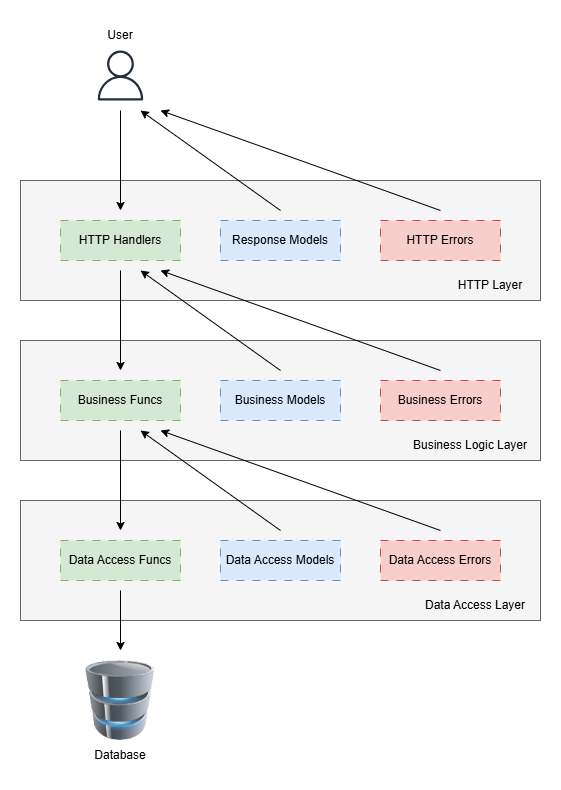

The diagram above was exported from draw.io. Its source (the exported page's mxGraphModel, read from the mxfile embedded in the PNG):
<mxGraphModel dx="1303" dy="659" grid="1" gridSize="10" guides="1" tooltips="1" connect="1" arrows="1" fold="1" page="1" pageScale="1" pageWidth="850" pageHeight="1100" math="0" shadow="0">
  <root>
    <mxCell id="0" />
    <mxCell id="1" parent="0" />
    <mxCell id="zVhNx741jI_jcMlIw71N-27" parent="1" style="rounded=0;whiteSpace=wrap;html=1;fillColor=#f5f5f5;strokeColor=#666666;fontColor=#333333;" value="" vertex="1">
      <mxGeometry height="120" width="520" x="120" y="560" as="geometry" />
    </mxCell>
    <mxCell id="zVhNx741jI_jcMlIw71N-26" parent="1" style="rounded=0;whiteSpace=wrap;html=1;fillColor=#f5f5f5;strokeColor=#666666;fontColor=#333333;" value="" vertex="1">
      <mxGeometry height="120" width="520" x="120" y="400" as="geometry" />
    </mxCell>
    <mxCell id="zVhNx741jI_jcMlIw71N-25" parent="1" style="rounded=0;whiteSpace=wrap;html=1;fillColor=#f5f5f5;strokeColor=#666666;fontColor=#333333;" value="" vertex="1">
      <mxGeometry height="120" width="520" x="120" y="240" as="geometry" />
    </mxCell>
    <mxCell id="zVhNx741jI_jcMlIw71N-1" parent="1" style="rounded=0;whiteSpace=wrap;html=1;fillColor=#dae8fc;strokeColor=#6c8ebf;dashed=1;dashPattern=8 8;" value="Business Models" vertex="1">
      <mxGeometry height="40" width="120" x="320" y="440" as="geometry" />
    </mxCell>
    <mxCell id="zVhNx741jI_jcMlIw71N-2" parent="1" style="rounded=0;whiteSpace=wrap;html=1;fillColor=#f8cecc;strokeColor=#b85450;dashed=1;dashPattern=8 8;" value="Business Errors" vertex="1">
      <mxGeometry height="40" width="120" x="480" y="440" as="geometry" />
    </mxCell>
    <mxCell id="zVhNx741jI_jcMlIw71N-3" parent="1" style="rounded=0;whiteSpace=wrap;html=1;fillColor=#dae8fc;strokeColor=#6c8ebf;dashed=1;dashPattern=8 8;" value="Data Access Models" vertex="1">
      <mxGeometry height="40" width="120" x="320" y="600" as="geometry" />
    </mxCell>
    <mxCell id="zVhNx741jI_jcMlIw71N-4" parent="1" style="rounded=0;whiteSpace=wrap;html=1;fillColor=#f8cecc;strokeColor=#b85450;dashed=1;dashPattern=8 8;" value="Data Access Errors" vertex="1">
      <mxGeometry height="40" width="120" x="480" y="600" as="geometry" />
    </mxCell>
    <mxCell id="zVhNx741jI_jcMlIw71N-14" parent="1" style="rounded=0;whiteSpace=wrap;html=1;fillColor=#d5e8d4;strokeColor=#82b366;dashed=1;dashPattern=8 8;" value="Business Funcs" vertex="1">
      <mxGeometry height="40" width="120" x="160" y="440" as="geometry" />
    </mxCell>
    <mxCell id="zVhNx741jI_jcMlIw71N-15" edge="1" parent="1" style="endArrow=classic;html=1;rounded=0;" value="">
      <mxGeometry height="50" relative="1" width="50" as="geometry">
        <mxPoint x="220" y="330" as="sourcePoint" />
        <mxPoint x="220" y="430" as="targetPoint" />
      </mxGeometry>
    </mxCell>
    <mxCell id="zVhNx741jI_jcMlIw71N-16" parent="1" style="text;html=1;whiteSpace=wrap;strokeColor=none;fillColor=none;align=center;verticalAlign=middle;rounded=0;" value="Business Logic Layer" vertex="1">
      <mxGeometry height="30" width="140" x="500" y="490" as="geometry" />
    </mxCell>
    <mxCell id="zVhNx741jI_jcMlIw71N-17" parent="1" style="text;html=1;whiteSpace=wrap;strokeColor=none;fillColor=none;align=center;verticalAlign=middle;rounded=0;" value="HTTP Layer" vertex="1">
      <mxGeometry height="30" width="100" x="540" y="330" as="geometry" />
    </mxCell>
    <mxCell id="zVhNx741jI_jcMlIw71N-18" parent="1" style="rounded=0;whiteSpace=wrap;html=1;fillColor=#d5e8d4;strokeColor=#82b366;dashed=1;dashPattern=8 8;" value="HTTP Handlers" vertex="1">
      <mxGeometry height="40" width="120" x="160" y="280" as="geometry" />
    </mxCell>
    <mxCell id="zVhNx741jI_jcMlIw71N-19" edge="1" parent="1" style="endArrow=classic;html=1;rounded=0;" value="">
      <mxGeometry height="50" relative="1" width="50" as="geometry">
        <mxPoint x="380" y="590" as="sourcePoint" />
        <mxPoint x="240" y="490" as="targetPoint" />
      </mxGeometry>
    </mxCell>
    <mxCell id="zVhNx741jI_jcMlIw71N-20" edge="1" parent="1" style="endArrow=classic;html=1;rounded=0;" value="">
      <mxGeometry height="50" relative="1" width="50" as="geometry">
        <mxPoint x="540" y="590" as="sourcePoint" />
        <mxPoint x="260" y="490" as="targetPoint" />
      </mxGeometry>
    </mxCell>
    <mxCell id="zVhNx741jI_jcMlIw71N-21" edge="1" parent="1" style="endArrow=classic;html=1;rounded=0;" value="">
      <mxGeometry height="50" relative="1" width="50" as="geometry">
        <mxPoint x="380" y="430" as="sourcePoint" />
        <mxPoint x="240" y="330" as="targetPoint" />
      </mxGeometry>
    </mxCell>
    <mxCell id="zVhNx741jI_jcMlIw71N-22" edge="1" parent="1" style="endArrow=classic;html=1;rounded=0;" value="">
      <mxGeometry height="50" relative="1" width="50" as="geometry">
        <mxPoint x="540" y="430" as="sourcePoint" />
        <mxPoint x="260" y="330" as="targetPoint" />
      </mxGeometry>
    </mxCell>
    <mxCell id="zVhNx741jI_jcMlIw71N-23" parent="1" style="rounded=0;whiteSpace=wrap;html=1;fillColor=#d5e8d4;strokeColor=#82b366;dashed=1;dashPattern=8 8;" value="Data Access Funcs" vertex="1">
      <mxGeometry height="40" width="120" x="160" y="600" as="geometry" />
    </mxCell>
    <mxCell id="zVhNx741jI_jcMlIw71N-24" edge="1" parent="1" style="endArrow=classic;html=1;rounded=0;" value="">
      <mxGeometry height="50" relative="1" width="50" as="geometry">
        <mxPoint x="220" y="490" as="sourcePoint" />
        <mxPoint x="220" y="590" as="targetPoint" />
      </mxGeometry>
    </mxCell>
    <mxCell id="zVhNx741jI_jcMlIw71N-28" parent="1" style="text;html=1;whiteSpace=wrap;strokeColor=none;fillColor=none;align=center;verticalAlign=middle;rounded=0;" value="Data Access Layer" vertex="1">
      <mxGeometry height="30" width="130" x="510" y="650" as="geometry" />
    </mxCell>
    <mxCell id="zVhNx741jI_jcMlIw71N-29" parent="1" style="sketch=0;outlineConnect=0;fontColor=#232F3E;gradientColor=none;fillColor=#232F3D;strokeColor=none;dashed=0;verticalLabelPosition=bottom;verticalAlign=top;align=center;html=1;fontSize=12;fontStyle=0;aspect=fixed;pointerEvents=1;shape=mxgraph.aws4.user;" value="" vertex="1">
      <mxGeometry height="50" width="50" x="195" y="110" as="geometry" />
    </mxCell>
    <mxCell id="zVhNx741jI_jcMlIw71N-30" edge="1" parent="1" style="endArrow=classic;html=1;rounded=0;" value="">
      <mxGeometry height="50" relative="1" width="50" as="geometry">
        <mxPoint x="380" y="270" as="sourcePoint" />
        <mxPoint x="240" y="170" as="targetPoint" />
      </mxGeometry>
    </mxCell>
    <mxCell id="zVhNx741jI_jcMlIw71N-31" parent="1" style="rounded=0;whiteSpace=wrap;html=1;fillColor=#dae8fc;strokeColor=#6c8ebf;dashed=1;dashPattern=8 8;" value="Response Models" vertex="1">
      <mxGeometry height="40" width="120" x="320" y="280" as="geometry" />
    </mxCell>
    <mxCell id="zVhNx741jI_jcMlIw71N-32" parent="1" style="rounded=0;whiteSpace=wrap;html=1;fillColor=#f8cecc;strokeColor=#b85450;dashed=1;dashPattern=8 8;" value="HTTP Errors" vertex="1">
      <mxGeometry height="40" width="120" x="480" y="280" as="geometry" />
    </mxCell>
    <mxCell id="zVhNx741jI_jcMlIw71N-33" edge="1" parent="1" style="endArrow=classic;html=1;rounded=0;" value="">
      <mxGeometry height="50" relative="1" width="50" as="geometry">
        <mxPoint x="540" y="270" as="sourcePoint" />
        <mxPoint x="260" y="170" as="targetPoint" />
      </mxGeometry>
    </mxCell>
    <mxCell id="zVhNx741jI_jcMlIw71N-34" edge="1" parent="1" style="endArrow=classic;html=1;rounded=0;" value="">
      <mxGeometry height="50" relative="1" width="50" as="geometry">
        <mxPoint x="220" y="170" as="sourcePoint" />
        <mxPoint x="220" y="270" as="targetPoint" />
      </mxGeometry>
    </mxCell>
    <mxCell id="zVhNx741jI_jcMlIw71N-35" parent="1" style="image;html=1;image=img/lib/clip_art/computers/Database_128x128.png" value="" vertex="1">
      <mxGeometry height="80" width="80" x="180" y="720" as="geometry" />
    </mxCell>
    <mxCell id="zVhNx741jI_jcMlIw71N-36" edge="1" parent="1" style="endArrow=classic;html=1;rounded=0;" value="">
      <mxGeometry height="50" relative="1" width="50" as="geometry">
        <mxPoint x="220" y="650" as="sourcePoint" />
        <mxPoint x="220" y="710" as="targetPoint" />
      </mxGeometry>
    </mxCell>
    <mxCell id="zVhNx741jI_jcMlIw71N-37" parent="1" style="text;html=1;whiteSpace=wrap;strokeColor=none;fillColor=none;align=center;verticalAlign=middle;rounded=0;" value="Database" vertex="1">
      <mxGeometry height="30" width="60" x="190" y="800" as="geometry" />
    </mxCell>
    <mxCell id="zVhNx741jI_jcMlIw71N-38" parent="1" style="text;html=1;whiteSpace=wrap;strokeColor=none;fillColor=none;align=center;verticalAlign=middle;rounded=0;" value="User" vertex="1">
      <mxGeometry height="30" width="60" x="190" y="80" as="geometry" />
    </mxCell>
  </root>
</mxGraphModel>